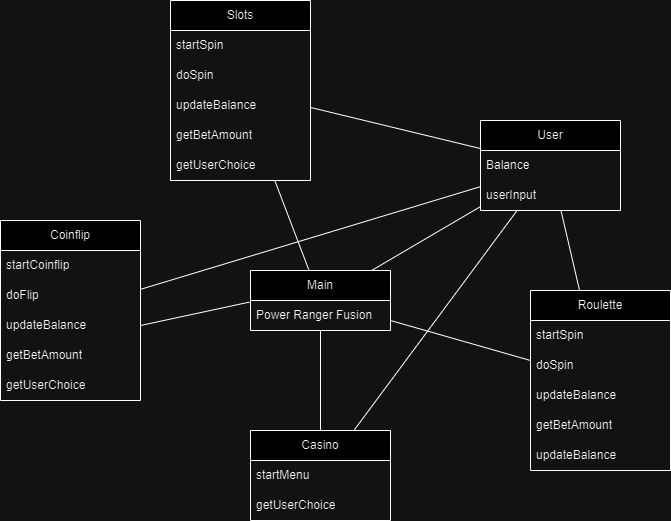

The diagram above was exported from draw.io. Its source (the exported page's mxGraphModel, read from the mxfile embedded in the PNG):
<mxGraphModel dx="814" dy="556" grid="1" gridSize="10" guides="1" tooltips="1" connect="1" arrows="1" fold="1" page="1" pageScale="1" pageWidth="827" pageHeight="1169" math="0" shadow="0">
  <root>
    <mxCell id="0" />
    <mxCell id="1" parent="0" />
    <mxCell id="PbMXfAWycsoShRHXMebp-1" value="Main" style="swimlane;fontStyle=0;childLayout=stackLayout;horizontal=1;startSize=30;horizontalStack=0;resizeParent=1;resizeParentMax=0;resizeLast=0;collapsible=1;marginBottom=0;whiteSpace=wrap;html=1;" vertex="1" parent="1">
      <mxGeometry x="300" y="510" width="140" height="60" as="geometry" />
    </mxCell>
    <mxCell id="PbMXfAWycsoShRHXMebp-2" value="Power Ranger Fusion" style="text;strokeColor=none;fillColor=none;align=left;verticalAlign=middle;spacingLeft=4;spacingRight=4;overflow=hidden;points=[[0,0.5],[1,0.5]];portConstraint=eastwest;rotatable=0;whiteSpace=wrap;html=1;" vertex="1" parent="PbMXfAWycsoShRHXMebp-1">
      <mxGeometry y="30" width="140" height="30" as="geometry" />
    </mxCell>
    <mxCell id="PbMXfAWycsoShRHXMebp-5" value="Coinflip" style="swimlane;fontStyle=0;childLayout=stackLayout;horizontal=1;startSize=30;horizontalStack=0;resizeParent=1;resizeParentMax=0;resizeLast=0;collapsible=1;marginBottom=0;whiteSpace=wrap;html=1;" vertex="1" parent="1">
      <mxGeometry x="50" y="460" width="140" height="180" as="geometry" />
    </mxCell>
    <mxCell id="PbMXfAWycsoShRHXMebp-6" value="startCoinflip" style="text;strokeColor=none;fillColor=none;align=left;verticalAlign=middle;spacingLeft=4;spacingRight=4;overflow=hidden;points=[[0,0.5],[1,0.5]];portConstraint=eastwest;rotatable=0;whiteSpace=wrap;html=1;" vertex="1" parent="PbMXfAWycsoShRHXMebp-5">
      <mxGeometry y="30" width="140" height="30" as="geometry" />
    </mxCell>
    <mxCell id="PbMXfAWycsoShRHXMebp-7" value="doFlip" style="text;strokeColor=none;fillColor=none;align=left;verticalAlign=middle;spacingLeft=4;spacingRight=4;overflow=hidden;points=[[0,0.5],[1,0.5]];portConstraint=eastwest;rotatable=0;whiteSpace=wrap;html=1;" vertex="1" parent="PbMXfAWycsoShRHXMebp-5">
      <mxGeometry y="60" width="140" height="30" as="geometry" />
    </mxCell>
    <mxCell id="PbMXfAWycsoShRHXMebp-8" value="updateBalance" style="text;strokeColor=none;fillColor=none;align=left;verticalAlign=middle;spacingLeft=4;spacingRight=4;overflow=hidden;points=[[0,0.5],[1,0.5]];portConstraint=eastwest;rotatable=0;whiteSpace=wrap;html=1;" vertex="1" parent="PbMXfAWycsoShRHXMebp-5">
      <mxGeometry y="90" width="140" height="30" as="geometry" />
    </mxCell>
    <mxCell id="PbMXfAWycsoShRHXMebp-9" value="getBetAmount" style="text;strokeColor=none;fillColor=none;align=left;verticalAlign=middle;spacingLeft=4;spacingRight=4;overflow=hidden;points=[[0,0.5],[1,0.5]];portConstraint=eastwest;rotatable=0;whiteSpace=wrap;html=1;" vertex="1" parent="PbMXfAWycsoShRHXMebp-5">
      <mxGeometry y="120" width="140" height="30" as="geometry" />
    </mxCell>
    <mxCell id="PbMXfAWycsoShRHXMebp-10" value="getUserChoice" style="text;strokeColor=none;fillColor=none;align=left;verticalAlign=middle;spacingLeft=4;spacingRight=4;overflow=hidden;points=[[0,0.5],[1,0.5]];portConstraint=eastwest;rotatable=0;whiteSpace=wrap;html=1;" vertex="1" parent="PbMXfAWycsoShRHXMebp-5">
      <mxGeometry y="150" width="140" height="30" as="geometry" />
    </mxCell>
    <mxCell id="PbMXfAWycsoShRHXMebp-12" value="Casino" style="swimlane;fontStyle=0;childLayout=stackLayout;horizontal=1;startSize=30;horizontalStack=0;resizeParent=1;resizeParentMax=0;resizeLast=0;collapsible=1;marginBottom=0;whiteSpace=wrap;html=1;" vertex="1" parent="1">
      <mxGeometry x="300" y="670" width="140" height="90" as="geometry" />
    </mxCell>
    <mxCell id="PbMXfAWycsoShRHXMebp-13" value="startMenu" style="text;strokeColor=none;fillColor=none;align=left;verticalAlign=middle;spacingLeft=4;spacingRight=4;overflow=hidden;points=[[0,0.5],[1,0.5]];portConstraint=eastwest;rotatable=0;whiteSpace=wrap;html=1;" vertex="1" parent="PbMXfAWycsoShRHXMebp-12">
      <mxGeometry y="30" width="140" height="30" as="geometry" />
    </mxCell>
    <mxCell id="PbMXfAWycsoShRHXMebp-14" value="getUserChoice" style="text;strokeColor=none;fillColor=none;align=left;verticalAlign=middle;spacingLeft=4;spacingRight=4;overflow=hidden;points=[[0,0.5],[1,0.5]];portConstraint=eastwest;rotatable=0;whiteSpace=wrap;html=1;" vertex="1" parent="PbMXfAWycsoShRHXMebp-12">
      <mxGeometry y="60" width="140" height="30" as="geometry" />
    </mxCell>
    <mxCell id="PbMXfAWycsoShRHXMebp-16" value="Roulette" style="swimlane;fontStyle=0;childLayout=stackLayout;horizontal=1;startSize=30;horizontalStack=0;resizeParent=1;resizeParentMax=0;resizeLast=0;collapsible=1;marginBottom=0;whiteSpace=wrap;html=1;" vertex="1" parent="1">
      <mxGeometry x="580" y="530" width="140" height="180" as="geometry" />
    </mxCell>
    <mxCell id="PbMXfAWycsoShRHXMebp-17" value="startSpin" style="text;strokeColor=none;fillColor=none;align=left;verticalAlign=middle;spacingLeft=4;spacingRight=4;overflow=hidden;points=[[0,0.5],[1,0.5]];portConstraint=eastwest;rotatable=0;whiteSpace=wrap;html=1;" vertex="1" parent="PbMXfAWycsoShRHXMebp-16">
      <mxGeometry y="30" width="140" height="30" as="geometry" />
    </mxCell>
    <mxCell id="PbMXfAWycsoShRHXMebp-18" value="doSpin" style="text;strokeColor=none;fillColor=none;align=left;verticalAlign=middle;spacingLeft=4;spacingRight=4;overflow=hidden;points=[[0,0.5],[1,0.5]];portConstraint=eastwest;rotatable=0;whiteSpace=wrap;html=1;" vertex="1" parent="PbMXfAWycsoShRHXMebp-16">
      <mxGeometry y="60" width="140" height="30" as="geometry" />
    </mxCell>
    <mxCell id="PbMXfAWycsoShRHXMebp-19" value="updateBalance" style="text;strokeColor=none;fillColor=none;align=left;verticalAlign=middle;spacingLeft=4;spacingRight=4;overflow=hidden;points=[[0,0.5],[1,0.5]];portConstraint=eastwest;rotatable=0;whiteSpace=wrap;html=1;" vertex="1" parent="PbMXfAWycsoShRHXMebp-16">
      <mxGeometry y="90" width="140" height="30" as="geometry" />
    </mxCell>
    <mxCell id="PbMXfAWycsoShRHXMebp-20" value="getBetAmount" style="text;strokeColor=none;fillColor=none;align=left;verticalAlign=middle;spacingLeft=4;spacingRight=4;overflow=hidden;points=[[0,0.5],[1,0.5]];portConstraint=eastwest;rotatable=0;whiteSpace=wrap;html=1;" vertex="1" parent="PbMXfAWycsoShRHXMebp-16">
      <mxGeometry y="120" width="140" height="30" as="geometry" />
    </mxCell>
    <mxCell id="PbMXfAWycsoShRHXMebp-21" value="updateBalance" style="text;strokeColor=none;fillColor=none;align=left;verticalAlign=middle;spacingLeft=4;spacingRight=4;overflow=hidden;points=[[0,0.5],[1,0.5]];portConstraint=eastwest;rotatable=0;whiteSpace=wrap;html=1;" vertex="1" parent="PbMXfAWycsoShRHXMebp-16">
      <mxGeometry y="150" width="140" height="30" as="geometry" />
    </mxCell>
    <mxCell id="PbMXfAWycsoShRHXMebp-22" value="Slots" style="swimlane;fontStyle=0;childLayout=stackLayout;horizontal=1;startSize=30;horizontalStack=0;resizeParent=1;resizeParentMax=0;resizeLast=0;collapsible=1;marginBottom=0;whiteSpace=wrap;html=1;" vertex="1" parent="1">
      <mxGeometry x="220" y="240" width="140" height="180" as="geometry" />
    </mxCell>
    <mxCell id="PbMXfAWycsoShRHXMebp-23" value="startSpin" style="text;strokeColor=none;fillColor=none;align=left;verticalAlign=middle;spacingLeft=4;spacingRight=4;overflow=hidden;points=[[0,0.5],[1,0.5]];portConstraint=eastwest;rotatable=0;whiteSpace=wrap;html=1;" vertex="1" parent="PbMXfAWycsoShRHXMebp-22">
      <mxGeometry y="30" width="140" height="30" as="geometry" />
    </mxCell>
    <mxCell id="PbMXfAWycsoShRHXMebp-24" value="doSpin" style="text;strokeColor=none;fillColor=none;align=left;verticalAlign=middle;spacingLeft=4;spacingRight=4;overflow=hidden;points=[[0,0.5],[1,0.5]];portConstraint=eastwest;rotatable=0;whiteSpace=wrap;html=1;" vertex="1" parent="PbMXfAWycsoShRHXMebp-22">
      <mxGeometry y="60" width="140" height="30" as="geometry" />
    </mxCell>
    <mxCell id="PbMXfAWycsoShRHXMebp-25" value="updateBalance" style="text;strokeColor=none;fillColor=none;align=left;verticalAlign=middle;spacingLeft=4;spacingRight=4;overflow=hidden;points=[[0,0.5],[1,0.5]];portConstraint=eastwest;rotatable=0;whiteSpace=wrap;html=1;" vertex="1" parent="PbMXfAWycsoShRHXMebp-22">
      <mxGeometry y="90" width="140" height="30" as="geometry" />
    </mxCell>
    <mxCell id="PbMXfAWycsoShRHXMebp-26" value="getBetAmount" style="text;strokeColor=none;fillColor=none;align=left;verticalAlign=middle;spacingLeft=4;spacingRight=4;overflow=hidden;points=[[0,0.5],[1,0.5]];portConstraint=eastwest;rotatable=0;whiteSpace=wrap;html=1;" vertex="1" parent="PbMXfAWycsoShRHXMebp-22">
      <mxGeometry y="120" width="140" height="30" as="geometry" />
    </mxCell>
    <mxCell id="PbMXfAWycsoShRHXMebp-27" value="getUserChoice" style="text;strokeColor=none;fillColor=none;align=left;verticalAlign=middle;spacingLeft=4;spacingRight=4;overflow=hidden;points=[[0,0.5],[1,0.5]];portConstraint=eastwest;rotatable=0;whiteSpace=wrap;html=1;" vertex="1" parent="PbMXfAWycsoShRHXMebp-22">
      <mxGeometry y="150" width="140" height="30" as="geometry" />
    </mxCell>
    <mxCell id="PbMXfAWycsoShRHXMebp-28" value="User" style="swimlane;fontStyle=0;childLayout=stackLayout;horizontal=1;startSize=30;horizontalStack=0;resizeParent=1;resizeParentMax=0;resizeLast=0;collapsible=1;marginBottom=0;whiteSpace=wrap;html=1;" vertex="1" parent="1">
      <mxGeometry x="530" y="360" width="140" height="90" as="geometry" />
    </mxCell>
    <mxCell id="PbMXfAWycsoShRHXMebp-29" value="Balance" style="text;strokeColor=none;fillColor=none;align=left;verticalAlign=middle;spacingLeft=4;spacingRight=4;overflow=hidden;points=[[0,0.5],[1,0.5]];portConstraint=eastwest;rotatable=0;whiteSpace=wrap;html=1;" vertex="1" parent="PbMXfAWycsoShRHXMebp-28">
      <mxGeometry y="30" width="140" height="30" as="geometry" />
    </mxCell>
    <mxCell id="PbMXfAWycsoShRHXMebp-30" value="userInput" style="text;strokeColor=none;fillColor=none;align=left;verticalAlign=middle;spacingLeft=4;spacingRight=4;overflow=hidden;points=[[0,0.5],[1,0.5]];portConstraint=eastwest;rotatable=0;whiteSpace=wrap;html=1;" vertex="1" parent="PbMXfAWycsoShRHXMebp-28">
      <mxGeometry y="60" width="140" height="30" as="geometry" />
    </mxCell>
    <mxCell id="PbMXfAWycsoShRHXMebp-32" value="" style="endArrow=none;html=1;rounded=0;exitX=1;exitY=0.5;exitDx=0;exitDy=0;entryX=-0.007;entryY=0.053;entryDx=0;entryDy=0;entryPerimeter=0;" edge="1" parent="1" source="PbMXfAWycsoShRHXMebp-8" target="PbMXfAWycsoShRHXMebp-2">
      <mxGeometry width="50" height="50" relative="1" as="geometry">
        <mxPoint x="310" y="520" as="sourcePoint" />
        <mxPoint x="360" y="470" as="targetPoint" />
      </mxGeometry>
    </mxCell>
    <mxCell id="PbMXfAWycsoShRHXMebp-33" value="" style="endArrow=none;html=1;rounded=0;" edge="1" parent="1" source="PbMXfAWycsoShRHXMebp-1" target="PbMXfAWycsoShRHXMebp-22">
      <mxGeometry width="50" height="50" relative="1" as="geometry">
        <mxPoint x="310" y="520" as="sourcePoint" />
        <mxPoint x="360" y="470" as="targetPoint" />
      </mxGeometry>
    </mxCell>
    <mxCell id="PbMXfAWycsoShRHXMebp-34" value="" style="endArrow=none;html=1;rounded=0;" edge="1" parent="1" source="PbMXfAWycsoShRHXMebp-1" target="PbMXfAWycsoShRHXMebp-16">
      <mxGeometry width="50" height="50" relative="1" as="geometry">
        <mxPoint x="310" y="520" as="sourcePoint" />
        <mxPoint x="360" y="470" as="targetPoint" />
      </mxGeometry>
    </mxCell>
    <mxCell id="PbMXfAWycsoShRHXMebp-35" value="" style="endArrow=none;html=1;rounded=0;" edge="1" parent="1" source="PbMXfAWycsoShRHXMebp-12" target="PbMXfAWycsoShRHXMebp-1">
      <mxGeometry width="50" height="50" relative="1" as="geometry">
        <mxPoint x="310" y="520" as="sourcePoint" />
        <mxPoint x="360" y="470" as="targetPoint" />
      </mxGeometry>
    </mxCell>
    <mxCell id="PbMXfAWycsoShRHXMebp-36" value="" style="endArrow=none;html=1;rounded=0;" edge="1" parent="1" source="PbMXfAWycsoShRHXMebp-1" target="PbMXfAWycsoShRHXMebp-28">
      <mxGeometry width="50" height="50" relative="1" as="geometry">
        <mxPoint x="310" y="520" as="sourcePoint" />
        <mxPoint x="360" y="470" as="targetPoint" />
      </mxGeometry>
    </mxCell>
    <mxCell id="PbMXfAWycsoShRHXMebp-37" value="" style="endArrow=none;html=1;rounded=0;" edge="1" parent="1" source="PbMXfAWycsoShRHXMebp-16" target="PbMXfAWycsoShRHXMebp-28">
      <mxGeometry width="50" height="50" relative="1" as="geometry">
        <mxPoint x="310" y="520" as="sourcePoint" />
        <mxPoint x="360" y="470" as="targetPoint" />
      </mxGeometry>
    </mxCell>
    <mxCell id="PbMXfAWycsoShRHXMebp-38" value="" style="endArrow=none;html=1;rounded=0;" edge="1" parent="1" source="PbMXfAWycsoShRHXMebp-22" target="PbMXfAWycsoShRHXMebp-28">
      <mxGeometry width="50" height="50" relative="1" as="geometry">
        <mxPoint x="310" y="520" as="sourcePoint" />
        <mxPoint x="360" y="470" as="targetPoint" />
      </mxGeometry>
    </mxCell>
    <mxCell id="PbMXfAWycsoShRHXMebp-39" value="" style="endArrow=none;html=1;rounded=0;" edge="1" parent="1" source="PbMXfAWycsoShRHXMebp-5" target="PbMXfAWycsoShRHXMebp-28">
      <mxGeometry width="50" height="50" relative="1" as="geometry">
        <mxPoint x="310" y="520" as="sourcePoint" />
        <mxPoint x="360" y="470" as="targetPoint" />
      </mxGeometry>
    </mxCell>
    <mxCell id="PbMXfAWycsoShRHXMebp-40" value="" style="endArrow=none;html=1;rounded=0;" edge="1" parent="1" source="PbMXfAWycsoShRHXMebp-12" target="PbMXfAWycsoShRHXMebp-28">
      <mxGeometry width="50" height="50" relative="1" as="geometry">
        <mxPoint x="310" y="520" as="sourcePoint" />
        <mxPoint x="360" y="470" as="targetPoint" />
      </mxGeometry>
    </mxCell>
  </root>
</mxGraphModel>